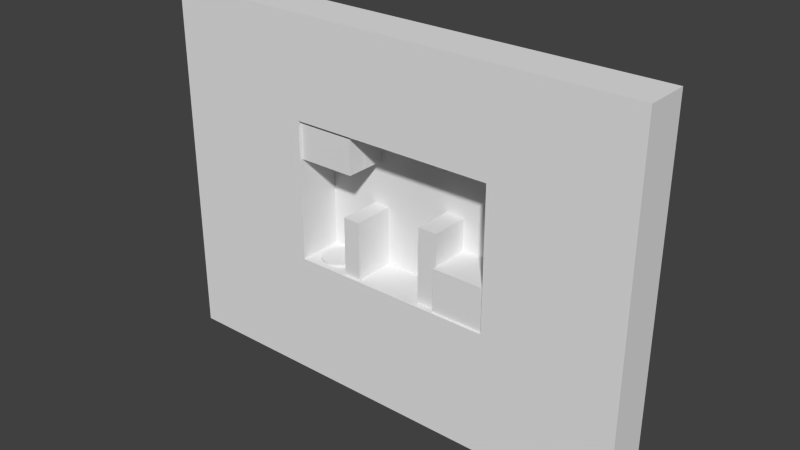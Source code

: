 # Source: 035.blend  (saved by Blender 2.59.0; exported with 4.5.12 LTS)
import bpy
from mathutils import Matrix  # noqa: F401  (used for matrix-valued properties, if any)

bpy.ops.wm.read_factory_settings(use_empty=True)
scene = bpy.context.scene
scene.name = 'Scene'

# ---- collections
col_collection_1 = bpy.data.collections.new('Collection 1'); scene.collection.children.link(col_collection_1)

# ---- materials (node trees are filled in below, after node groups)
mat_purplewalls = bpy.data.materials.new('PurpleWalls')
mat_purplewalls.alpha_threshold = 0.0
mat_purplewalls.use_transparent_shadow = False
mat_purplewalls.roughness = 0.5
mat_purplewalls.line_color = (0.0, 0.0, 0.0, 1.0)
mat_backwall = bpy.data.materials.new('BackWall')
mat_backwall.alpha_threshold = 0.0
mat_backwall.use_transparent_shadow = False
mat_backwall.roughness = 0.5
mat_backwall.line_color = (0.0, 0.0, 0.0, 1.0)

# ---- material node trees

# ---- world
world_world = bpy.data.worlds.new('World'); scene.world = world_world
world_world.color = (0.05088, 0.05088, 0.05088)
world_world.use_sun_shadow = False
world_world.sun_shadow_jitter_overblur = 0.0
world_world.cycles.sampling_method = 'MANUAL'
world_world.cycles.sample_map_resolution = 256

# ---- meshes
me_plane_009 = bpy.data.meshes.new('Plane.009')
me_plane_009.from_pydata([(3.903, 4.887e-07, -3.43), (0.0, -2.725e-07, -3.429), (0.0, -3.397e-07, -0.9029), (3.903, 4.215e-07, -0.9029)], [], [(0, 3, 2, 1)])
me_plane_009.use_remesh_preserve_volume = False
me_plane_009.use_remesh_preserve_attributes = False
me_plane_009.use_mirror_vertex_groups = False
me_plane_009.update()
me_cube_009 = bpy.data.meshes.new('Cube.009')
me_cube_009.from_pydata([(0.3296, 1.5, -1.426), (0.3296, -1.5, -1.426), (-3.555, -1.5, -1.426), (-3.555, 1.5, -1.426), (0.3296, 1.5, 1.122), (0.3296, -1.5, 1.122), (-3.555, -1.5, 1.122), (-3.555, 1.5, 1.122)], [], [(0, 1, 2, 3), (4, 7, 6, 5), (0, 4, 5, 1), (1, 5, 6, 2), (2, 6, 7, 3), (4, 0, 3, 7)])
_uv = me_cube_009.uv_layers.new(name='UVTex')
_uv.uv.foreach_set('vector', [0.09243, 0.4237, 0.09243, -0.3263, -1.659, -0.3263, -1.659, 0.4237, 0.09243, 0.4237, -1.659, 0.4237, -1.659, -0.3263, 0.09243, -0.3263, 0.01476, 0.4937, 0.01476, 1.498, -0.7352, 1.498, -0.7352, 0.4937, 0.09243, 0.4937, 0.09243, 1.498, -1.659, 1.498, -1.659, 0.4937, 0.2648, 0.4937, 0.2648, 1.498, 1.015, 1.498, 1.015, 0.4937, 0.09243, 0.4976, 0.09243, -0.5063, -1.659, -0.5063, -1.659, 0.4976])
me_cube_009.materials.append(mat_purplewalls)
me_cube_009.use_remesh_preserve_volume = False
me_cube_009.use_remesh_preserve_attributes = False
me_cube_009.use_mirror_vertex_groups = False
me_cube_009.update()
me_cube_008 = bpy.data.meshes.new('Cube.008')
me_cube_008.from_pydata([(-2.401, 1.5, -3.85), (-2.401, -1.5, -3.85), (-3.555, -1.5, -3.85), (-3.555, 1.5, -3.85), (-2.401, 1.5, 1.122), (-2.401, -1.5, 1.122), (-3.555, -1.5, 1.122), (-3.555, 1.5, 1.122)], [], [(0, 1, 2, 3), (4, 7, 6, 5), (0, 4, 5, 1), (1, 5, 6, 2), (2, 6, 7, 3), (4, 0, 3, 7)])
_uv = me_cube_008.uv_layers.new(name='UVTex')
_uv.uv.foreach_set('vector', [0.09243, 0.4237, 0.09243, -0.3263, -1.659, -0.3263, -1.659, 0.4237, 0.09243, 0.4237, -1.659, 0.4237, -1.659, -0.3263, 0.09243, -0.3263, 0.01476, 0.4937, 0.01476, 1.498, -0.7352, 1.498, -0.7352, 0.4937, 0.09243, 0.4937, 0.09243, 1.498, -1.659, 1.498, -1.659, 0.4937, 0.2648, 0.4937, 0.2648, 1.498, 1.015, 1.498, 1.015, 0.4937, 0.09243, 0.4976, 0.09243, -0.5063, -1.659, -0.5063, -1.659, 0.4976])
me_cube_008.materials.append(mat_purplewalls)
me_cube_008.use_remesh_preserve_volume = False
me_cube_008.use_remesh_preserve_attributes = False
me_cube_008.use_mirror_vertex_groups = False
me_cube_008.update()
me_plane_006 = bpy.data.meshes.new('Plane.006')
me_plane_006.from_pydata([(1.162, 4.887e-07, -5.886), (0.0, -2.725e-07, -5.886), (0.0, -3.397e-07, -0.9029), (1.162, 4.215e-07, -0.9029)], [], [(0, 3, 2, 1)])
me_plane_006.use_remesh_preserve_volume = False
me_plane_006.use_remesh_preserve_attributes = False
me_plane_006.use_mirror_vertex_groups = False
me_plane_006.update()
me_cube_004 = bpy.data.meshes.new('Cube.004')
me_cube_004.from_pydata([(3.589, 1.5, -2.906), (3.589, -1.772, -2.906), (-1.192e-07, -1.772, -2.906), (5.96e-07, 1.5, -2.906), (3.589, 1.5, 0.0), (3.589, -1.772, 0.0), (-3.576e-07, -1.772, 0.0), (3.576e-07, 1.5, 0.0)], [], [(0, 1, 2, 3), (4, 7, 6, 5), (0, 4, 5, 1), (1, 5, 6, 2), (2, 6, 7, 3), (4, 0, 3, 7)])
_uv = me_cube_004.uv_layers.new(name='UVTex')
_uv.uv.foreach_set('vector', [0.13, 0.2299, 0.13, -0.5348, -0.8857, -0.5348, -0.8857, 0.2299, 0.13, 0.2299, -0.8857, 0.2299, -0.8857, -0.5348, 0.13, -0.5348, 0.3545, 0.2493, 0.3545, 0.5147, -0.4102, 0.5147, -0.4102, 0.2493, 0.13, 0.2493, 0.13, 0.5147, -0.8857, 0.5147, -0.8857, 0.2493, 0.6094, 0.2493, 0.6094, 0.5147, 1.374, 0.5147, 1.374, 0.2493, 0.13, 0.004936, 0.13, -0.2606, -0.8857, -0.2606, -0.8857, 0.004936])
me_cube_004.materials.append(mat_purplewalls)
me_cube_004.use_remesh_preserve_volume = False
me_cube_004.use_remesh_preserve_attributes = False
me_cube_004.use_mirror_vertex_groups = False
me_cube_004.update()
me_plane_004 = bpy.data.meshes.new('Plane.004')
me_plane_004.from_pydata([(1.252, 8.284e-07, -5.001), (0.0, 6.719e-08, -5.001), (0.0, 1.549e-11, 0.0), (1.252, 7.612e-07, 0.0)], [], [(0, 3, 2, 1)])
me_plane_004.use_remesh_preserve_volume = False
me_plane_004.use_remesh_preserve_attributes = False
me_plane_004.use_mirror_vertex_groups = False
me_plane_004.update()
me_cube_003 = bpy.data.meshes.new('Cube.003')
me_cube_003.from_pydata([(1.299, 1.5, -5.012), (1.299, -1.5, -5.012), (-1.192e-07, -1.5, -5.012), (5.96e-07, 1.5, -5.012), (1.299, 1.5, 0.0), (1.299, -1.5, 0.0), (-3.576e-07, -1.5, 0.0), (3.576e-07, 1.5, 0.0)], [], [(0, 1, 2, 3), (4, 7, 6, 5), (0, 4, 5, 1), (1, 5, 6, 2), (2, 6, 7, 3), (4, 0, 3, 7)])
_uv = me_cube_003.uv_layers.new(name='UVTex')
_uv.uv.foreach_set('vector', [0.13, 0.2299, 0.13, -0.5348, -0.8857, -0.5348, -0.8857, 0.2299, 0.13, 0.2299, -0.8857, 0.2299, -0.8857, -0.5348, 0.13, -0.5348, 0.3545, 0.2493, 0.3545, 0.5147, -0.4102, 0.5147, -0.4102, 0.2493, 0.13, 0.2493, 0.13, 0.5147, -0.8857, 0.5147, -0.8857, 0.2493, 0.6094, 0.2493, 0.6094, 0.5147, 1.374, 0.5147, 1.374, 0.2493, 0.13, 0.004936, 0.13, -0.2606, -0.8857, -0.2606, -0.8857, 0.004936])
me_cube_003.materials.append(mat_purplewalls)
me_cube_003.use_remesh_preserve_volume = False
me_cube_003.use_remesh_preserve_attributes = False
me_cube_003.use_mirror_vertex_groups = False
me_cube_003.update()
me_cube = bpy.data.meshes.new('Cube')
me_cube.from_pydata([(6.891, 1.5, -3.972), (6.891, -1.5, -3.972), (-6.891, -1.5, -3.972), (-6.891, 1.5, -3.972), (6.891, 1.5, 5.421), (6.891, -1.5, 5.421), (-6.891, -1.5, 5.421), (-6.891, 1.5, 5.421), (15.84, -1.5, 5.421), (15.84, 1.5, 5.421), (15.84, -1.5, -3.972), (15.84, 1.5, -3.972), (-16.71, 1.5, 5.421), (-16.71, -1.5, 5.421), (-16.71, 1.5, -3.972), (-16.71, -1.5, -3.972), (-16.71, -1.5, 12.06), (-16.71, 1.5, 12.06), (15.84, 1.5, 12.06), (15.84, -1.5, 12.06), (-6.891, 1.5, 12.06), (-6.891, -1.5, 12.06), (6.891, -1.5, 12.06), (6.891, 1.5, 12.06), (-16.71, -1.5, -12.28), (-16.71, 1.5, -12.28), (15.84, 1.5, -12.28), (15.84, -1.5, -12.28), (-6.891, 1.5, -12.28), (-6.891, -1.5, -12.28), (6.891, -1.5, -12.28), (6.891, 1.5, -12.28)], [], [(0, 4, 9, 11), (5, 1, 10, 8), (11, 9, 8, 10), (7, 3, 14, 12), (2, 6, 13, 15), (15, 13, 12, 14), (12, 13, 16, 17), (13, 6, 21, 16), (7, 12, 17, 20), (8, 9, 18, 19), (5, 8, 19, 22), (9, 4, 23, 18), (4, 7, 20, 23), (6, 5, 22, 21), (23, 20, 21, 22), (23, 22, 19, 18), (21, 20, 17, 16), (15, 14, 25, 24), (2, 15, 24, 29), (14, 3, 28, 25), (11, 10, 27, 26), (10, 1, 30, 27), (0, 11, 26, 31), (3, 0, 31, 28), (1, 2, 29, 30), (31, 30, 29, 28), (30, 31, 26, 27), (28, 29, 24, 25), (2, 3, 7, 6), (4, 5, 6, 7), (0, 1, 5, 4), (1, 0, 3, 2)])
_uv = me_cube.uv_layers.new(name='UVTex')
_uv.uv.foreach_set('vector', [0.7376, 0.4894, 0.7376, 2.475, 2.976, 2.475, 2.976, 0.4894, 1.38, 0.9946, 1.38, 0.01048, 2.489, 0.01048, 2.489, 0.9946, 0.3824, 0.4894, 0.3824, 2.475, -0.3675, 2.475, -0.3675, 0.4894, 0.292, 0.4756, 0.292, -1.51, -2.163, -1.51, -2.163, 0.4756, -0.3278, 0.01048, -0.3278, 0.9946, -1.544, 0.9946, -1.544, 0.01048, 0.6324, 0.4894, 0.6324, 2.475, 1.382, 2.475, 1.382, 0.4894, 0.3824, 0.4756, -0.3675, 0.4756, -0.3675, 2.497, 0.3824, 2.497, -1.544, 0.9946, -0.3278, 0.9946, -0.3278, 1.996, -1.544, 1.996, 0.292, 0.4756, -2.163, 0.4756, -2.163, 2.497, 0.292, 2.497, 0.6324, 0.4756, 1.382, 0.4756, 1.382, 2.497, 0.6324, 2.497, 1.38, 0.9946, 2.489, 0.9946, 2.489, 1.996, 1.38, 1.996, 0.4758, 0.4756, -1.762, 0.4756, -1.762, 2.497, 0.4758, 2.497, 0.7376, 0.4756, -2.708, 0.4756, -2.708, 2.497, 0.7376, 2.497, -0.3278, 0.9946, 1.38, 0.9946, 1.38, 1.996, -0.3278, 1.996, 0.7376, 0.3527, -2.708, 0.3527, -2.708, -0.3972, 0.7376, -0.3972, 0.7376, 0.3527, 0.7376, -0.3972, 2.976, -0.3972, 2.976, 0.3527, 0.292, 0.6027, 0.292, 1.353, -2.163, 1.353, -2.163, 0.6027, 0.6324, 0.4894, 1.382, 0.4894, 1.382, -1.586, 0.6324, -1.586, -0.3278, 0.01048, -1.544, 0.01048, -1.544, -1.018, -0.3278, -1.018, 0.3372, 0.4894, 2.792, 0.4894, 2.792, -1.586, 0.3372, -1.586, 0.3824, 0.4894, -0.3675, 0.4894, -0.3675, -1.586, 0.3824, -1.586, 2.489, 0.01048, 1.38, 0.01048, 1.38, -1.018, 2.489, -1.018, 0.7376, 0.4894, 2.976, 0.4894, 2.976, -1.586, 0.7376, -1.586, 0.292, 0.4894, 3.737, 0.4894, 3.737, -1.586, 0.292, -1.586, 1.38, 0.01048, -0.3278, 0.01048, -0.3278, -1.018, 1.38, -1.018, 0.7376, 0.3527, 0.7376, -0.3972, -2.708, -0.3972, -2.708, 0.3527, 0.7376, 0.6027, 0.7376, 1.353, 2.976, 1.353, 2.976, 0.6027, 0.292, 0.3527, 0.292, -0.3972, -2.163, -0.3972, -2.163, 0.3527, 0.6324, 0.4894, 1.382, 0.4894, 1.382, 2.475, 0.6324, 2.475, 0.7376, 0.3527, 0.7376, -0.3972, -2.708, -0.3972, -2.708, 0.3527, 0.3824, 0.4894, -0.3675, 0.4894, -0.3675, 2.475, 0.3824, 2.475, 0.7376, 0.6027, 0.7376, 1.353, -2.708, 1.353, -2.708, 0.6027])
me_cube.materials.append(mat_purplewalls)
me_cube.use_remesh_preserve_volume = False
me_cube.use_remesh_preserve_attributes = False
me_cube.use_mirror_vertex_groups = False
me_cube.update()
me_plane_003 = bpy.data.meshes.new('Plane.003')
me_plane_003.from_pydata([(3.552, 8.284e-07, -2.905), (0.0, 6.719e-08, -2.905), (0.0, 1.549e-11, 0.0), (3.552, 7.612e-07, 0.0)], [], [(0, 3, 2, 1)])
me_plane_003.use_remesh_preserve_volume = False
me_plane_003.use_remesh_preserve_attributes = False
me_plane_003.use_mirror_vertex_groups = False
me_plane_003.update()
me_plane_002 = bpy.data.meshes.new('Plane.002')
me_plane_002.from_pydata([(14.0, 4.887e-07, -1.0), (0.0, -2.725e-07, -1.0), (0.0, -3.397e-07, 0.0), (14.0, 4.215e-07, 0.0)], [], [(0, 3, 2, 1)])
me_plane_002.use_remesh_preserve_volume = False
me_plane_002.use_remesh_preserve_attributes = False
me_plane_002.use_mirror_vertex_groups = False
me_plane_002.update()
me_plane_001 = bpy.data.meshes.new('Plane.001')
me_plane_001.from_pydata([(1.0, 4.887e-07, -10.0), (0.0, -2.725e-07, -10.0), (0.0, -3.397e-07, 0.0), (1.0, 4.215e-07, 0.0)], [], [(0, 3, 2, 1)])
me_plane_001.use_remesh_preserve_volume = False
me_plane_001.use_remesh_preserve_attributes = False
me_plane_001.use_mirror_vertex_groups = False
me_plane_001.update()
me_plane = bpy.data.meshes.new('Plane')
me_plane.from_pydata([(7.5, 8.941e-08, 6.778), (7.5, -8.941e-08, -4.984), (-8.5, -8.941e-08, -4.984), (-8.5, 8.941e-08, 6.778)], [], [(0, 3, 2, 1)])
_uv = me_plane.uv_layers.new(name='UVTex')
_uv.uv.foreach_set('vector', [1.204, 0.9718, 0.2161, 0.9718, 0.2161, 0.3562, 1.204, 0.3562])
me_plane.materials.append(mat_backwall)
me_plane.use_remesh_preserve_volume = False
me_plane.use_remesh_preserve_attributes = False
me_plane.use_mirror_vertex_groups = False
me_plane.update()
me_plane_014 = bpy.data.meshes.new('Plane.014')
me_plane_014.from_pydata([(1.0, 4.887e-07, -10.0), (0.0, -2.725e-07, -10.0), (0.0, -3.397e-07, 0.0), (1.0, 4.215e-07, 0.0)], [], [(0, 3, 2, 1)])
me_plane_014.use_remesh_preserve_volume = False
me_plane_014.use_remesh_preserve_attributes = False
me_plane_014.use_mirror_vertex_groups = False
me_plane_014.update()
me_plane_013 = bpy.data.meshes.new('Plane.013')
me_plane_013.from_pydata([(14.0, 4.887e-07, -1.0), (0.0, -2.725e-07, -1.0), (0.0, -3.397e-07, 0.0), (14.0, 4.215e-07, 0.0)], [], [(0, 3, 2, 1)])
me_plane_013.use_remesh_preserve_volume = False
me_plane_013.use_remesh_preserve_attributes = False
me_plane_013.use_mirror_vertex_groups = False
me_plane_013.update()
me_plane_005 = bpy.data.meshes.new('Plane.005')
me_plane_005.from_pydata([(6.319e-07, 1.19, -0.09587), (0.3079, 1.149, -0.09587), (0.5948, 1.03, -0.09587), (0.8411, 0.8411, -0.09587), (1.03, 0.5948, -0.09587), (1.149, 0.3079, -0.09587), (1.19, 9.963e-08, -0.09587), (1.149, -0.3079, -0.09587), (1.03, -0.5948, -0.09587), (0.8411, -0.8411, -0.09587), (0.5948, -1.03, -0.09587), (0.3079, -1.149, -0.09587), (6.319e-07, -1.19, -0.09587), (-0.3079, -1.149, -0.09587), (-0.5948, -1.03, -0.09587), (-0.8411, -0.8411, -0.09587), (-1.03, -0.5948, -0.09587), (-1.149, -0.3079, -0.09587), (-1.19, -5.429e-07, -0.09587), (-1.149, 0.3079, -0.09587), (-1.03, 0.5948, -0.09587), (-0.8411, 0.8411, -0.09587), (-0.5948, 1.03, -0.09587), (-0.3079, 1.149, -0.09587), (-5.226e-07, 1.19, 0.09587), (0.3079, 1.149, 0.09587), (0.5948, 1.03, 0.09587), (0.8411, 0.8411, 0.09587), (1.03, 0.5948, 0.09587), (1.149, 0.3079, 0.09587), (1.19, 1.279e-06, 0.09587), (1.149, -0.3079, 0.09587), (1.03, -0.5948, 0.09587), (0.8411, -0.8411, 0.09587), (0.5948, -1.03, 0.09587), (0.3079, -1.149, 0.09587), (-5.226e-07, -1.19, 0.09587), (-0.3079, -1.149, 0.09587), (-0.5948, -1.03, 0.09587), (-0.8411, -0.8411, 0.09587), (-1.03, -0.5948, 0.09587), (-1.149, -0.3079, 0.09587), (-1.19, 4.173e-06, 0.09587), (-1.149, 0.3079, 0.09587), (-1.03, 0.5948, 0.09587), (-0.8411, 0.8411, 0.09587), (-0.5948, 1.03, 0.09587), (-0.3079, 1.149, 0.09587), (6.319e-07, 8.784e-09, -0.09587), (6.119e-07, -1.909e-08, 0.09587)], [], [(48, 0, 1), (49, 25, 24), (48, 1, 2), (49, 26, 25), (48, 2, 3), (49, 27, 26), (48, 3, 4), (49, 28, 27), (48, 4, 5), (49, 29, 28), (48, 5, 6), (49, 30, 29), (48, 6, 7), (49, 31, 30), (48, 7, 8), (49, 32, 31), (48, 8, 9), (49, 33, 32), (48, 9, 10), (49, 34, 33), (48, 10, 11), (49, 35, 34), (48, 11, 12), (49, 36, 35), (48, 12, 13), (49, 37, 36), (48, 13, 14), (49, 38, 37), (48, 14, 15), (49, 39, 38), (48, 15, 16), (49, 40, 39), (48, 16, 17), (49, 41, 40), (48, 17, 18), (49, 42, 41), (48, 18, 19), (49, 43, 42), (48, 19, 20), (49, 44, 43), (48, 20, 21), (49, 45, 44), (48, 21, 22), (49, 46, 45), (48, 22, 23), (49, 47, 46), (23, 0, 48), (49, 24, 47), (0, 24, 25, 1), (1, 25, 26, 2), (2, 26, 27, 3), (3, 27, 28, 4), (4, 28, 29, 5), (5, 29, 30, 6), (6, 30, 31, 7), (7, 31, 32, 8), (8, 32, 33, 9), (9, 33, 34, 10), (10, 34, 35, 11), (11, 35, 36, 12), (12, 36, 37, 13), (13, 37, 38, 14), (14, 38, 39, 15), (15, 39, 40, 16), (16, 40, 41, 17), (17, 41, 42, 18), (18, 42, 43, 19), (19, 43, 44, 20), (20, 44, 45, 21), (21, 45, 46, 22), (22, 46, 47, 23), (24, 0, 23, 47)])
me_plane_005.use_remesh_preserve_volume = False
me_plane_005.use_remesh_preserve_attributes = False
me_plane_005.use_mirror_vertex_groups = False
me_plane_005.update()

# ---- objects
ob_empty_006 = bpy.data.objects.new('Empty.006', None)
ob_plane_002 = bpy.data.objects.new('Plane.002', me_plane_009)
ob_cube_002 = bpy.data.objects.new('Cube.002', me_cube_009)
ob_cube_001 = bpy.data.objects.new('Cube.001', me_cube_008)
ob_empty_010 = bpy.data.objects.new('Empty.010', None)
ob_empty_009 = bpy.data.objects.new('Empty.009', None)
ob_empty_008 = bpy.data.objects.new('Empty.008', None)
ob_empty_007 = bpy.data.objects.new('Empty.007', None)
ob_plane_009 = bpy.data.objects.new('Plane.009', me_plane_006)
ob_cube_004 = bpy.data.objects.new('Cube.004', me_cube_004)
ob_plane_004 = bpy.data.objects.new('Plane.004', me_plane_004)
ob_cube_003 = bpy.data.objects.new('Cube.003', me_cube_003)
ob_cube = bpy.data.objects.new('Cube', me_cube)
ob_plane_003 = bpy.data.objects.new('Plane.003', me_plane_003)
ob_empty_001 = bpy.data.objects.new('Empty.001', None)
ob_plane_001 = bpy.data.objects.new('Plane.001', me_plane_002)
ob_plane_008 = bpy.data.objects.new('Plane.008', me_plane_001)
ob_plane = bpy.data.objects.new('Plane', me_plane)
ob_plane_007 = bpy.data.objects.new('Plane.007', me_plane_014)
ob_plane_006 = bpy.data.objects.new('Plane.006', me_plane_013)
ob_plane_005 = bpy.data.objects.new('Plane.005', me_plane_005)
ob_empty_003 = bpy.data.objects.new('Empty.003', None)
ob_empty_002 = bpy.data.objects.new('Empty.002', None)
ob_empty = bpy.data.objects.new('Empty', None)

# ---- transforms, parenting, visibility, modifiers, constraints
ob_empty_006.location = (-2.386, -0.0006699, 3.2)
ob_empty_006.scale = (0.5, 0.5, 0.5)
ob_empty_006.empty_image_offset = (0.0, 0.0)
ob_empty_006.lineart.crease_threshold = 0.0
ob_plane_002.location = (-6.858, -0.00067, 6.335)
ob_plane_002.lineart.crease_threshold = 0.0
ob_cube_002.location = (-3.295, 0.2036, 4.321)
ob_cube_002.lineart.crease_threshold = 0.0
ob_cube_001.location = (0.03223, 0.2036, -1.158)
ob_cube_001.lineart.crease_threshold = 0.0
ob_empty_010.location = (5.639, -0.00067, 3.98)
ob_empty_010.rotation_euler = (-1.344e-07, 0.0, 0.0)
ob_empty_010.scale = (0.5, 0.5, 0.5)
ob_empty_010.empty_image_offset = (0.0, 0.0)
ob_empty_010.lineart.crease_threshold = 0.0
ob_empty_009.location = (-2.386, -0.0006699, 2.3)
ob_empty_009.scale = (0.5, 0.5, 0.5)
ob_empty_009.empty_image_offset = (0.0, 0.0)
ob_empty_009.lineart.crease_threshold = 0.0
ob_empty_008.location = (-2.386, -0.0006699, 1.4)
ob_empty_008.scale = (0.5, 0.5, 0.5)
ob_empty_008.empty_image_offset = (0.0, 0.0)
ob_empty_008.lineart.crease_threshold = 0.0
ob_empty_007.location = (-2.386, -0.0006699, 0.4998)
ob_empty_007.scale = (0.5, 0.5, 0.5)
ob_empty_007.empty_image_offset = (0.0, 0.0)
ob_empty_007.lineart.crease_threshold = 0.0
ob_plane_009.location = (-3.53, -0.00067, 0.8561)
ob_plane_009.lineart.crease_threshold = 0.0
ob_cube_004.location = (3.339, 0.4212, -1.052)
ob_cube_004.lineart.crease_threshold = 0.0
ob_plane_004.location = (2.077, -0.0006698, 1.033)
ob_plane_004.lineart.crease_threshold = 0.0
ob_cube_003.location = (2.04, 0.4212, 1.057)
ob_cube_003.lineart.crease_threshold = 0.0
ob_cube.location = (0.02961, -3.095e-07, 0.01909)
ob_cube.lineart.crease_threshold = 0.0
ob_plane_003.location = (3.377, -0.0006698, -1.076)
ob_plane_003.lineart.crease_threshold = 0.0
ob_empty_001.location = (0.6393, -0.0006699, 2.539)
ob_empty_001.scale = (0.5, 0.5, 0.5)
ob_empty_001.empty_image_offset = (0.0, 0.0)
ob_empty_001.lineart.crease_threshold = 0.0
ob_plane_001.location = (-7.0, -0.00067, -4.0)
ob_plane_001.lineart.crease_threshold = 0.0
ob_plane_008.location = (7.0, -0.00067, 5.0)
ob_plane_008.lineart.crease_threshold = 0.0
ob_plane.location = (0.6162, 1.5, -0.06051)
ob_plane.lineart.crease_threshold = 0.0
ob_plane_007.location = (-8.0, -0.00067, 5.0)
ob_plane_007.lineart.crease_threshold = 0.0
ob_plane_006.location = (-7.0, -0.00067, 6.457)
ob_plane_006.lineart.crease_threshold = 0.0
ob_plane_005.location = (-5.173, 0.0341, -3.864)
ob_plane_005.rotation_euler = (-1.46e-07, 3.142, 0.0)
ob_plane_005.lineart.crease_threshold = 0.0
ob_empty_003.location = (3.236, -0.00067, 2.539)
ob_empty_003.scale = (0.5, 0.5, 0.5)
ob_empty_003.empty_image_offset = (0.0, 0.0)
ob_empty_003.lineart.crease_threshold = 0.0
ob_empty_002.location = (-4.368, -0.00067, 0.2848)
ob_empty_002.scale = (0.5, 0.5, 0.5)
ob_empty_002.empty_image_offset = (0.0, 0.0)
ob_empty_002.lineart.crease_threshold = 0.0
ob_empty.location = (5.639, -0.00067, -0.5925)
ob_empty.scale = (0.5, 0.5, 0.5)
ob_empty.empty_image_offset = (0.0, 0.0)
ob_empty.lineart.crease_threshold = 0.0

# ---- collection membership
col_collection_1.objects.link(ob_empty_006)
col_collection_1.objects.link(ob_plane_002)
col_collection_1.objects.link(ob_cube_002)
col_collection_1.objects.link(ob_cube_001)
col_collection_1.objects.link(ob_empty_010)
col_collection_1.objects.link(ob_empty_009)
col_collection_1.objects.link(ob_empty_008)
col_collection_1.objects.link(ob_empty_007)
col_collection_1.objects.link(ob_plane_009)
col_collection_1.objects.link(ob_cube_004)
col_collection_1.objects.link(ob_plane_004)
col_collection_1.objects.link(ob_cube_003)
col_collection_1.objects.link(ob_cube)
col_collection_1.objects.link(ob_plane_003)
col_collection_1.objects.link(ob_empty_001)
col_collection_1.objects.link(ob_plane_001)
col_collection_1.objects.link(ob_plane_008)
col_collection_1.objects.link(ob_plane)
col_collection_1.objects.link(ob_plane_007)
col_collection_1.objects.link(ob_plane_006)
col_collection_1.objects.link(ob_plane_005)
col_collection_1.objects.link(ob_empty_003)
col_collection_1.objects.link(ob_empty_002)
col_collection_1.objects.link(ob_empty)

# ---- scene / render settings (as saved in the file)
scene.frame_start = 1; scene.frame_end = 250; scene.frame_set(235)
scene.render.engine = 'BLENDER_EEVEE_NEXT'
scene.render.image_settings.color_mode = 'RGB'
scene.render.image_settings.compression = 90
scene.render.resolution_percentage = 50
scene.render.dither_intensity = 0.0
scene.render.bake_margin = 2
scene.render.bake_bias = 0.0
scene.cycles.use_denoising = False
scene.cycles.samples = 10
scene.cycles.sampling_pattern = 'TABULATED_SOBOL'
scene.cycles.light_sampling_threshold = 0.0
scene.cycles.use_adaptive_sampling = False
scene.cycles.use_light_tree = False
scene.cycles.blur_glossy = 0.0
scene.cycles.volume_bounces = 1
scene.cycles.pixel_filter_type = 'GAUSSIAN'
scene.cycles.sample_clamp_indirect = 0.0
scene.view_settings.view_transform = 'Standard'
bpy.context.view_layer.update()

# ---- added for rendering (the .blend has no active camera and no usable light): camera, sun
cam_auto = bpy.data.cameras.new('AutoCamera')
cam_auto.lens = 50.0
cam_auto.sensor_width = 36.0
cam_auto.clip_end = 1000.0
ob_auto_camera = bpy.data.objects.new('AutoCamera', cam_auto)
scene.collection.objects.link(ob_auto_camera)
ob_auto_camera.location = (37.3343, -45.0749, 30.1011)
ob_auto_camera.rotation_euler = (1.09748, -7.21219e-08, 0.694738)
scene.camera = ob_auto_camera
light_auto_sun = bpy.data.lights.new('AutoSun', 'SUN')
light_auto_sun.energy = 3.0
light_auto_sun.angle = 0.0523599
ob_auto_sun = bpy.data.objects.new('AutoSun', light_auto_sun)
scene.collection.objects.link(ob_auto_sun)
ob_auto_sun.rotation_euler = (0.872665, 0.174533, 0.523599)
bpy.context.view_layer.update()

